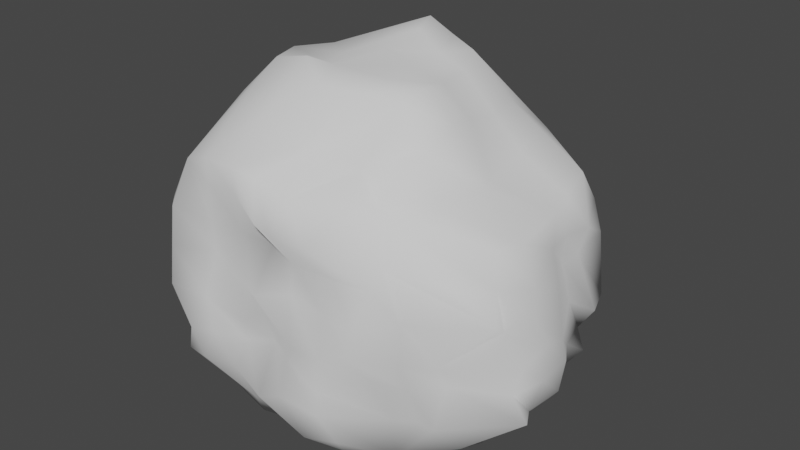 # Source: leaves.blend  (saved by Blender 2.83.18; exported with 4.5.12 LTS)
import bpy
from mathutils import Matrix  # noqa: F401  (used for matrix-valued properties, if any)

bpy.ops.wm.read_factory_settings(use_empty=True)
scene = bpy.context.scene
scene.name = 'Scene'

# ---- world
world_world = bpy.data.worlds.new('World'); scene.world = world_world
world_world.use_nodes = True; world_world.node_tree.nodes.clear()
_N = world_world.node_tree.nodes; _L = world_world.node_tree.links
n0 = _N.new('ShaderNodeOutputWorld'); n0.name = 'World Output'; n0.location = (300, 300)
n1 = _N.new('ShaderNodeBackground'); n1.name = 'Background'; n1.location = (10, 300)
n1.inputs[0].default_value = (0.05088, 0.05088, 0.05088, 1.0)
_L.new(n1.outputs[0], n0.inputs[0])
n0.is_active_output = True
world_world.color = (0.05088, 0.05088, 0.05088)
world_world.use_sun_shadow = False
world_world.sun_shadow_jitter_overblur = 0.0

# ---- meshes
me_cube = bpy.data.meshes.new('Cube')
me_cube.from_pydata([(-0.405, -0.4004, -0.371), (-0.4103, -0.4988, 0.4338), (-0.3782, 0.3658, -0.4394), (-0.4952, 0.4386, 0.4123), (0.3841, -0.3861, -0.4512), (0.3834, -0.462, 0.4821), (0.3958, 0.4332, -0.4988), (0.3838, 0.4115, 0.4631), (-0.4615, -0.01006, -0.4371), (-0.4911, -0.4458, -0.02275), (-0.4752, -0.0646, 0.476), (-0.4526, 0.4665, -0.04384), (-0.02848, 0.4982, -0.5002), (0.01927, 0.4484, 0.5207), (0.4689, 0.5378, -0.03564), (0.5064, -0.03199, -0.4823), (0.491, -0.04963, 0.4602), (0.4901, -0.5087, 0.02032), (-0.05698, -0.4601, -0.4587), (-0.03819, -0.5511, 0.4922), (0.024, 0.00505, 0.7709), (-0.03514, 0.007956, -0.5493), (-0.009923, -0.5733, 0.0374), (0.7499, -0.004054, -0.03388), (0.02063, 0.6296, 0.001868), (-0.6606, -0.01238, 0.03868), (-0.4521, -0.2496, -0.4177), (-0.4758, -0.5149, 0.2885), (-0.5088, 0.2896, 0.4866), (-0.4353, 0.448, -0.2799), (-0.2509, 0.4252, -0.4639), (0.2049, 0.4389, 0.4871), (0.4882, 0.4872, -0.3296), (0.5001, 0.2883, -0.4757), (0.4745, -0.2907, 0.4498), (0.4964, -0.4252, -0.2323), (0.2583, -0.508, -0.4152), (-0.2938, -0.5205, 0.4749), (-0.4079, 0.2171, -0.4832), (-0.4973, -0.4661, -0.2581), (-0.4521, -0.2646, 0.5129), (-0.4858, 0.4579, 0.2569), (0.2754, 0.447, -0.5487), (-0.2313, 0.5004, 0.4862), (0.5237, 0.4494, 0.2957), (0.5177, -0.2563, -0.4366), (0.4416, 0.2852, 0.508), (0.4352, -0.5073, 0.3201), (-0.2518, -0.4699, -0.4313), (0.3083, -0.4972, 0.4974), (0.0121, -0.3103, 0.7337), (0.0003428, 0.2514, 0.8178), (0.2689, -0.01955, 0.7129), (-0.2037, -0.005785, 0.7456), (0.01253, -0.1757, -0.5095), (-0.0136, 0.2024, -0.466), (-0.2271, -0.04477, -0.5144), (0.1897, 0.02012, -0.4882), (-0.2774, -0.5779, -0.00691), (0.2373, -0.5929, -0.02882), (-0.008855, -0.6189, -0.2628), (0.04547, -0.5617, 0.298), (0.7581, -0.2487, -0.01894), (0.7147, 0.2534, -0.06139), (0.7631, -0.02891, -0.2121), (0.6632, 0.04181, 0.2465), (0.2503, 0.662, 0.001819), (-0.2266, 0.5938, -0.0148), (0.03984, 0.6535, -0.2408), (0.03782, 0.626, 0.2365), (-0.5686, 0.2861, -0.03837), (-0.6202, -0.278, -0.04312), (-0.5793, 0.02489, -0.2454), (-0.6042, -0.05368, 0.2566), (-0.599, -0.2488, 0.2803), (-0.655, -0.1734, -0.2356), (-0.5803, 0.2328, -0.253), (-0.2658, 0.5724, 0.2898), (-0.2987, 0.5009, -0.2455), (0.2479, 0.6188, -0.2676), (0.6872, 0.2158, 0.2582), (0.6941, 0.235, -0.2186), (0.7787, -0.2302, -0.222), (0.2869, -0.5599, 0.2568), (0.2511, -0.6156, -0.2203), (-0.2876, -0.5988, -0.2391), (0.2437, 0.2876, -0.5463), (-0.1884, 0.1922, -0.4816), (-0.2295, -0.2912, -0.4634), (-0.2296, 0.2791, 0.639), (0.1937, 0.233, 0.7448), (0.2762, -0.2306, 0.7136), (-0.264, -0.2156, 0.7375), (0.2155, -0.2464, -0.5127), (-0.2477, -0.5533, 0.2732), (0.6921, -0.3006, 0.254), (0.2537, 0.5787, 0.2514), (-0.6274, 0.2294, 0.2098), (-0.4966, 0.08525, -0.417), (-0.4918, -0.467, -0.1769), (-0.4966, -0.1702, 0.5142), (-0.4383, 0.4627, 0.15), (0.07956, 0.4621, -0.4752), (-0.08097, 0.4713, 0.518), (0.4407, 0.4872, 0.1213), (0.5061, -0.07264, -0.5217), (0.4796, 0.1083, 0.504), (0.4896, -0.4959, 0.1526), (-0.1468, -0.4767, -0.4628), (0.08064, -0.5296, 0.4473), (0.04938, -0.4108, 0.5752), (0.03036, 0.1538, 0.8001), (0.371, -0.011, 0.6165), (-0.1394, -0.02731, 0.7319), (0.0001057, -0.4124, -0.4787), (0.009018, 0.0654, -0.5358), (-0.3267, 0.01043, -0.4956), (0.08393, -0.02221, -0.5295), (-0.4223, -0.6045, 0.004874), (0.1322, -0.5948, -0.03203), (-0.02571, -0.483, -0.3854), (-0.02197, -0.5997, 0.107), (0.5445, -0.3916, -0.03379), (0.6801, 0.1393, 0.009961), (0.6708, -0.01577, -0.3341), (0.7205, -0.005325, 0.1596), (0.3763, 0.5528, 0.02884), (-0.142, 0.639, 0.01709), (0.02637, 0.5782, -0.3758), (-0.006717, 0.6249, 0.09587), (-0.5456, 0.3357, -0.01067), (-0.6556, -0.1082, -0.006165), (-0.4629, 0.02487, -0.4202), (-0.6707, -0.02177, 0.09652), (-0.4845, -0.1073, -0.4839), (-0.4631, -0.4936, 0.1334), (-0.4483, 0.1635, 0.4909), (-0.4613, 0.5, -0.1707), (-0.1436, 0.4786, -0.5172), (0.0862, 0.4657, 0.489), (0.48, 0.513, -0.1834), (0.521, 0.1414, -0.5023), (0.5225, -0.114, 0.4605), (0.4978, -0.4692, -0.08882), (0.048, -0.4628, -0.4753), (-0.1257, -0.5596, 0.5016), (-0.02431, -0.1958, 0.7584), (-0.008175, 0.3276, 0.7611), (0.1506, -0.01319, 0.7365), (-0.391, 0.03506, 0.5709), (0.05552, -0.1025, -0.4909), (-0.03193, 0.3367, -0.4883), (-0.1057, -0.03865, -0.5076), (0.3807, 0.001138, -0.5382), (-0.09961, -0.5811, -0.02546), (0.3442, -0.5817, 0.01183), (-0.002413, -0.539, -0.08621), (0.02046, -0.6164, 0.3755), (0.7581, -0.1016, 0.002988), (0.6723, 0.3681, -0.06141), (0.7687, -0.004326, -0.1047), (0.6569, 0.05226, 0.3593), (0.1174, 0.6722, -0.005087), (-0.4036, 0.5169, -0.065), (0.04156, 0.6323, -0.117), (0.01809, 0.5071, 0.384), (-0.6194, 0.1741, 0.01015), (-0.5926, -0.3319, 0.01364), (-0.6436, 0.02751, -0.06413), (-0.6266, 0.01396, 0.3234), (-0.5778, -0.1381, 0.299), (-0.5095, -0.4334, 0.2581), (-0.6248, -0.2194, 0.1661), (-0.5249, -0.2595, 0.3999), (-0.658, -0.1116, -0.2573), (-0.6063, -0.3362, -0.1964), (-0.512, -0.2235, -0.3302), (-0.657, -0.2213, -0.1035), (-0.5322, 0.3189, -0.2825), (-0.5968, 0.06004, -0.2192), (-0.4783, 0.245, -0.4014), (-0.5779, 0.2401, -0.1371), (-0.1332, 0.6206, 0.2442), (-0.4318, 0.5149, 0.256), (-0.2242, 0.5537, 0.1454), (-0.2632, 0.516, 0.4258), (-0.1011, 0.6285, -0.2603), (-0.4147, 0.4924, -0.2567), (-0.2287, 0.4599, -0.4143), (-0.3043, 0.5418, -0.1098), (0.3751, 0.5167, -0.3025), (0.1319, 0.6309, -0.2481), (0.2628, 0.5074, -0.4663), (0.2378, 0.6204, -0.1291), (0.6631, 0.1218, 0.2605), (0.6028, 0.3864, 0.2735), (0.6729, 0.1847, 0.171), (0.6166, 0.2716, 0.4143), (0.6626, 0.1475, -0.2579), (0.5164, 0.3621, -0.3061), (0.4937, 0.2554, -0.3963), (0.6482, 0.2668, -0.1592), (0.5337, -0.3854, -0.2719), (0.7503, -0.1786, -0.2107), (0.5633, -0.2753, -0.3949), (0.7479, -0.2734, -0.101), (0.1019, -0.5453, 0.2389), (0.4276, -0.5555, 0.2673), (0.2449, -0.5601, 0.1129), (0.2155, -0.6108, 0.3598), (0.08772, -0.6165, -0.2196), (0.4087, -0.4423, -0.2595), (0.263, -0.5422, -0.3624), (0.2478, -0.6105, -0.1348), (-0.3886, -0.58, -0.249), (-0.1658, -0.5782, -0.2301), (-0.2574, -0.4823, -0.4019), (-0.2357, -0.5985, -0.1114), (0.2333, 0.1559, -0.4722), (0.2051, 0.3905, -0.5506), (0.09244, 0.2785, -0.5104), (0.3959, 0.2025, -0.5191), (-0.1919, 0.08235, -0.5067), (-0.2042, 0.3246, -0.5191), (-0.3398, 0.2957, -0.4441), (-0.1363, 0.2842, -0.4869), (-0.3094, -0.4202, -0.429), (-0.2237, -0.08063, -0.5117), (-0.325, -0.2569, -0.4231), (-0.09919, -0.2827, -0.5206), (-0.2933, 0.1626, 0.6331), (-0.2338, 0.3998, 0.5734), (-0.109, 0.2303, 0.7723), (-0.405, 0.2882, 0.5645), (0.2418, 0.1239, 0.7105), (0.199, 0.3594, 0.6117), (0.3359, 0.2481, 0.6046), (0.08102, 0.2698, 0.7667), (0.2403, -0.3799, 0.5403), (0.2994, -0.1325, 0.7418), (0.3915, -0.2795, 0.6088), (0.1435, -0.2829, 0.7244), (-0.2821, -0.4168, 0.5786), (-0.2783, -0.1197, 0.7457), (-0.1415, -0.1988, 0.7628), (-0.3914, -0.2509, 0.6036), (0.2639, -0.4164, -0.4688), (0.2152, -0.1264, -0.4742), (0.126, -0.1877, -0.4867), (0.4066, -0.225, -0.5058), (-0.4226, -0.5697, 0.2839), (-0.09794, -0.5546, 0.2862), (-0.2433, -0.5507, 0.166), (-0.2483, -0.5568, 0.4123), (0.6104, -0.4164, 0.2752), (0.7283, -0.1448, 0.2068), (0.7001, -0.264, 0.09941), (0.641, -0.2392, 0.3478), (0.3636, 0.5035, 0.3065), (0.1628, 0.6066, 0.2342), (0.2868, 0.6166, 0.1492), (0.1864, 0.5552, 0.4234), (-0.5602, 0.3929, 0.2226), (-0.5811, 0.08138, 0.224), (-0.6304, 0.2413, 0.07413), (-0.607, 0.2779, 0.3538), (-0.5717, 0.1803, 0.3528), (-0.6342, 0.09603, 0.1497), (-0.5642, 0.3924, 0.1014), (0.1412, 0.5759, 0.4175), (0.1558, 0.655, 0.09766), (0.3592, 0.4943, 0.1637), (0.6705, -0.1522, 0.3353), (0.7419, -0.1624, 0.1102), (0.7261, -0.3348, 0.1555), (-0.1004, -0.5793, 0.4269), (-0.17, -0.5527, 0.1293), (-0.4184, -0.5903, 0.1483), (0.3764, -0.04715, -0.5252), (0.09832, -0.1469, -0.4802), (0.1211, -0.3391, -0.5209), (-0.3925, -0.08397, 0.5893), (-0.1224, -0.1244, 0.7243), (-0.1241, -0.3979, 0.6376), (0.1651, -0.159, 0.7444), (0.4048, -0.1291, 0.6409), (0.07629, 0.3803, 0.6385), (0.3715, 0.1163, 0.5966), (-0.1103, 0.3253, 0.7331), (-0.1186, 0.1287, 0.7743), (-0.1112, -0.1648, -0.513), (-0.3024, -0.1019, -0.4752), (-0.146, 0.3858, -0.5326), (-0.362, 0.1276, -0.4383), (0.07871, 0.3894, -0.4792), (0.1362, 0.1078, -0.5269), (-0.1211, -0.558, -0.1134), (-0.1425, -0.5121, -0.3878), (0.378, -0.4988, -0.1029), (0.1118, -0.54, -0.4154), (0.3607, -0.57, 0.115), (0.09795, -0.5544, 0.132), (0.7696, -0.1394, -0.1127), (0.5574, -0.1876, -0.4006), (0.4834, 0.3557, -0.1905), (0.5787, 0.0983, -0.3529), (0.6508, 0.3631, 0.1721), (0.6527, 0.1273, 0.1409), (0.1257, 0.6285, -0.1146), (0.0969, 0.558, -0.387), (-0.4203, 0.5416, -0.1104), (-0.0664, 0.5176, -0.4281), (-0.3483, 0.5662, 0.1079), (-0.1589, 0.6243, 0.1047), (-0.643, 0.1548, -0.08838), (-0.5263, 0.05524, -0.3404), (-0.6199, -0.3282, -0.08309), (-0.4895, -0.09194, -0.4104), (-0.5652, -0.4092, 0.08838), (-0.6, -0.1495, 0.09227), (-0.5999, -0.1094, 0.3342), (-0.6245, -0.1417, -0.1012), (-0.5117, 0.3347, -0.1606), (-0.09681, 0.4872, 0.4065), (-0.1373, 0.6382, -0.1126), (0.3724, 0.5253, -0.1232), (0.6388, 0.1455, 0.3834), (0.7201, 0.07481, -0.1028), (0.5609, -0.3681, -0.1034), (0.07416, -0.6093, 0.3542), (0.07244, -0.5615, -0.1008), (-0.347, -0.6005, -0.1408), (0.4144, 0.1296, -0.4706), (-0.1089, 0.1501, -0.4881), (-0.157, -0.4256, -0.4671), (-0.3371, 0.1365, 0.5638), (0.1228, 0.1416, 0.7439), (0.05842, -0.4254, 0.5608)], [], [(337, 110, 19, 109), (336, 111, 20, 148), (335, 136, 10, 149), (334, 114, 18, 108), (333, 115, 21, 152), (332, 141, 15, 153), (331, 118, 9, 99), (330, 119, 22, 156), (329, 109, 19, 157), (328, 122, 17, 143), (327, 123, 23, 160), (326, 106, 16, 161), (325, 126, 14, 140), (324, 127, 24, 164), (323, 103, 13, 165), (322, 130, 11, 137), (321, 131, 25, 168), (320, 100, 10, 169), (319, 170, 73, 133), (318, 171, 74, 172), (1, 40, 173), (317, 174, 72, 132), (0, 175, 75, 176), (316, 167, 71, 177), (2, 178, 29), (315, 179, 76, 180), (314, 166, 70, 181), (313, 182, 69, 129), (312, 183, 77, 184), (3, 43, 185), (311, 186, 68, 128), (2, 187, 78, 188), (310, 163, 67, 189), (6, 190, 32), (309, 191, 79, 192), (308, 162, 66, 193), (307, 194, 65, 125), (306, 195, 80, 196), (7, 46, 197), (305, 198, 64, 124), (6, 199, 81, 200), (304, 159, 63, 201), (4, 202, 35), (303, 203, 82, 204), (302, 158, 62, 205), (301, 206, 61, 121), (300, 207, 83, 208), (5, 49, 209), (299, 210, 60, 120), (4, 211, 84, 212), (298, 155, 59, 213), (0, 214, 39), (297, 215, 85, 216), (296, 154, 58, 217), (295, 218, 57, 117), (294, 219, 86, 220), (6, 33, 221), (293, 222, 56, 116), (2, 223, 87, 224), (292, 151, 55, 225), (0, 226, 48), (291, 227, 88, 228), (290, 150, 54, 229), (289, 230, 53, 113), (288, 231, 89, 232), (3, 28, 233), (287, 234, 52, 112), (7, 235, 90, 236), (286, 147, 51, 237), (5, 238, 49), (285, 239, 91, 240), (284, 146, 50, 241), (283, 242, 37, 145), (282, 243, 92, 244), (281, 100, 40, 245), (280, 246, 36, 144), (279, 247, 93, 248), (278, 105, 45, 249), (277, 250, 27, 135), (276, 251, 94, 252), (275, 145, 37, 253), (274, 254, 47, 107), (273, 255, 95, 256), (272, 142, 34, 257), (271, 258, 44, 104), (270, 259, 96, 260), (269, 139, 31, 261), (268, 262, 41, 101), (267, 263, 97, 264), (266, 136, 28, 265), (263, 266, 265, 97), (73, 169, 266, 263), (169, 10, 136, 266), (166, 267, 264, 70), (25, 133, 267, 166), (133, 73, 263, 267), (130, 268, 101, 11), (70, 264, 268, 130), (264, 97, 262, 268), (259, 269, 261, 96), (69, 165, 269, 259), (165, 13, 139, 269), (162, 270, 260, 66), (24, 129, 270, 162), (129, 69, 259, 270), (126, 271, 104, 14), (66, 260, 271, 126), (260, 96, 258, 271), (255, 272, 257, 95), (65, 161, 272, 255), (161, 16, 142, 272), (158, 273, 256, 62), (23, 125, 273, 158), (125, 65, 255, 273), (122, 274, 107, 17), (62, 256, 274, 122), (256, 95, 254, 274), (251, 275, 253, 94), (61, 157, 275, 251), (157, 19, 145, 275), (154, 276, 252, 58), (22, 121, 276, 154), (121, 61, 251, 276), (118, 277, 135, 9), (58, 252, 277, 118), (252, 94, 250, 277), (247, 278, 249, 93), (57, 153, 278, 247), (153, 15, 105, 278), (150, 279, 248, 54), (21, 117, 279, 150), (117, 57, 247, 279), (114, 280, 144, 18), (54, 248, 280, 114), (248, 93, 246, 280), (243, 281, 245, 92), (53, 149, 281, 243), (149, 10, 100, 281), (146, 282, 244, 50), (20, 113, 282, 146), (113, 53, 243, 282), (110, 283, 145, 19), (50, 244, 283, 110), (244, 92, 242, 283), (239, 284, 241, 91), (52, 148, 284, 239), (148, 20, 146, 284), (142, 285, 240, 34), (16, 112, 285, 142), (112, 52, 239, 285), (34, 240, 5), (240, 91, 238, 5), (235, 286, 237, 90), (31, 139, 286, 235), (139, 13, 147, 286), (7, 236, 46), (7, 31, 235), (106, 287, 112, 16), (46, 236, 287, 106), (236, 90, 234, 287), (231, 3, 233, 89), (43, 3, 231), (147, 288, 232, 51), (13, 103, 288, 147), (103, 43, 231, 288), (111, 289, 113, 20), (51, 232, 289, 111), (232, 89, 230, 289), (227, 290, 229, 88), (56, 152, 290, 227), (152, 21, 150, 290), (134, 291, 228, 26), (8, 116, 291, 134), (116, 56, 227, 291), (26, 228, 0), (228, 88, 226, 0), (223, 292, 225, 87), (30, 138, 292, 223), (138, 12, 151, 292), (2, 224, 38), (2, 30, 223), (98, 293, 116, 8), (38, 224, 293, 98), (224, 87, 222, 293), (219, 6, 221, 86), (42, 6, 219), (151, 294, 220, 55), (12, 102, 294, 151), (102, 42, 219, 294), (115, 295, 117, 21), (55, 220, 295, 115), (220, 86, 218, 295), (215, 296, 217, 85), (60, 156, 296, 215), (156, 22, 154, 296), (108, 297, 216, 48), (18, 120, 297, 108), (120, 60, 215, 297), (48, 216, 0), (216, 85, 214, 0), (211, 298, 213, 84), (35, 143, 298, 211), (143, 17, 155, 298), (4, 212, 36), (4, 35, 211), (144, 299, 120, 18), (36, 212, 299, 144), (212, 84, 210, 299), (207, 5, 209, 83), (47, 5, 207), (155, 300, 208, 59), (17, 107, 300, 155), (107, 47, 207, 300), (119, 301, 121, 22), (59, 208, 301, 119), (208, 83, 206, 301), (203, 302, 205, 82), (64, 160, 302, 203), (160, 23, 158, 302), (105, 303, 204, 45), (15, 124, 303, 105), (124, 64, 203, 303), (45, 204, 4), (204, 82, 202, 4), (199, 304, 201, 81), (32, 140, 304, 199), (140, 14, 159, 304), (6, 200, 33), (6, 32, 199), (141, 305, 124, 15), (33, 200, 305, 141), (200, 81, 198, 305), (195, 7, 197, 80), (44, 7, 195), (159, 306, 196, 63), (14, 104, 306, 159), (104, 44, 195, 306), (123, 307, 125, 23), (63, 196, 307, 123), (196, 80, 194, 307), (191, 308, 193, 79), (68, 164, 308, 191), (164, 24, 162, 308), (102, 309, 192, 42), (12, 128, 309, 102), (128, 68, 191, 309), (42, 192, 6), (192, 79, 190, 6), (187, 310, 189, 78), (29, 137, 310, 187), (137, 11, 163, 310), (2, 188, 30), (2, 29, 187), (138, 311, 128, 12), (30, 188, 311, 138), (188, 78, 186, 311), (183, 3, 185, 77), (41, 3, 183), (163, 312, 184, 67), (11, 101, 312, 163), (101, 41, 183, 312), (127, 313, 129, 24), (67, 184, 313, 127), (184, 77, 182, 313), (179, 314, 181, 76), (72, 168, 314, 179), (168, 25, 166, 314), (98, 315, 180, 38), (8, 132, 315, 98), (132, 72, 179, 315), (38, 180, 2), (180, 76, 178, 2), (175, 316, 177, 75), (39, 99, 316, 175), (99, 9, 167, 316), (0, 176, 26), (0, 39, 175), (134, 317, 132, 8), (26, 176, 317, 134), (176, 75, 174, 317), (171, 1, 173, 74), (27, 1, 171), (167, 318, 172, 71), (9, 135, 318, 167), (135, 27, 171, 318), (131, 319, 133, 25), (71, 172, 319, 131), (172, 74, 170, 319), (170, 320, 169, 73), (74, 173, 320, 170), (173, 40, 100, 320), (174, 321, 168, 72), (75, 177, 321, 174), (177, 71, 131, 321), (178, 322, 137, 29), (76, 181, 322, 178), (181, 70, 130, 322), (182, 323, 165, 69), (77, 185, 323, 182), (185, 43, 103, 323), (186, 324, 164, 68), (78, 189, 324, 186), (189, 67, 127, 324), (190, 325, 140, 32), (79, 193, 325, 190), (193, 66, 126, 325), (194, 326, 161, 65), (80, 197, 326, 194), (197, 46, 106, 326), (198, 327, 160, 64), (81, 201, 327, 198), (201, 63, 123, 327), (202, 328, 143, 35), (82, 205, 328, 202), (205, 62, 122, 328), (206, 329, 157, 61), (83, 209, 329, 206), (209, 49, 109, 329), (210, 330, 156, 60), (84, 213, 330, 210), (213, 59, 119, 330), (214, 331, 99, 39), (85, 217, 331, 214), (217, 58, 118, 331), (218, 332, 153, 57), (86, 221, 332, 218), (221, 33, 141, 332), (222, 333, 152, 56), (87, 225, 333, 222), (225, 55, 115, 333), (226, 334, 108, 48), (88, 229, 334, 226), (229, 54, 114, 334), (230, 335, 149, 53), (89, 233, 335, 230), (233, 28, 136, 335), (234, 336, 148, 52), (90, 237, 336, 234), (237, 51, 111, 336), (238, 337, 109, 49), (91, 241, 337, 238), (241, 50, 110, 337), (242, 1, 37), (92, 245, 1, 242), (245, 40, 1), (246, 4, 36), (93, 249, 4, 246), (249, 45, 4), (250, 1, 27), (94, 253, 1, 250), (253, 37, 1), (254, 5, 47), (95, 257, 5, 254), (257, 34, 5), (258, 7, 44), (96, 261, 7, 258), (261, 31, 7), (262, 3, 41), (97, 265, 3, 262), (265, 28, 3)])
me_cube.polygons.foreach_set('use_smooth', [True] * 360)
_uv = me_cube.uv_layers.new(name='UVMap')
_uv.uv.foreach_set('vector', [0.8086, 0.8982, 0.8364, 0.8982, 0.8364, 0.926, 0.8086, 0.926, 0.8086, 0.7869, 0.8364, 0.7869, 0.8364, 0.8147, 0.8086, 0.8147, 0.9199, 0.7869, 0.9477, 0.7869, 0.9477, 0.8147, 0.9199, 0.8147, 0.3621, 0.9137, 0.3899, 0.9137, 0.3899, 0.9415, 0.3621, 0.9415, 0.3621, 0.8024, 0.3899, 0.8024, 0.3899, 0.8302, 0.3621, 0.8302, 0.4734, 0.8024, 0.5012, 0.8024, 0.5012, 0.8302, 0.4734, 0.8302, 0.39, 0.9106, 0.4178, 0.9106, 0.4178, 0.9384, 0.39, 0.9384, 0.39, 0.7993, 0.4178, 0.7993, 0.4178, 0.8271, 0.39, 0.8271, 0.5013, 0.7993, 0.5291, 0.7993, 0.5291, 0.8271, 0.5013, 0.8271, 0.142, 0.9121, 0.1698, 0.9121, 0.1698, 0.9399, 0.142, 0.9399, 0.142, 0.8008, 0.1698, 0.8008, 0.1698, 0.8286, 0.142, 0.8286, 0.2533, 0.8008, 0.2811, 0.8008, 0.2811, 0.8286, 0.2533, 0.8286, 0.39, 0.9106, 0.4178, 0.9106, 0.4178, 0.9384, 0.39, 0.9384, 0.39, 0.7993, 0.4178, 0.7993, 0.4178, 0.8271, 0.39, 0.8271, 0.5013, 0.7993, 0.5291, 0.7993, 0.5291, 0.8271, 0.5013, 0.8271, 0.6055, 0.9059, 0.6333, 0.9059, 0.6333, 0.9337, 0.6055, 0.9337, 0.6055, 0.7946, 0.6333, 0.7946, 0.6333, 0.8224, 0.6055, 0.8224, 0.7168, 0.7946, 0.7446, 0.7946, 0.7446, 0.8224, 0.7168, 0.8224, 0.6611, 0.7946, 0.689, 0.7946, 0.689, 0.8224, 0.6611, 0.8224, 0.6611, 0.739, 0.689, 0.739, 0.689, 0.7668, 0.6611, 0.7668, 0.7446, 0.739, 0.7446, 0.7668, 0.7168, 0.7668, 0.5498, 0.7946, 0.5777, 0.7946, 0.5777, 0.8224, 0.5498, 0.8224, 0.5498, 0.739, 0.5777, 0.739, 0.5777, 0.7668, 0.5498, 0.7668, 0.6055, 0.739, 0.6333, 0.739, 0.6333, 0.7668, 0.6055, 0.7668, 0.5498, 0.9059, 0.5777, 0.9059, 0.5777, 0.9337, 0.5498, 0.8503, 0.5777, 0.8503, 0.5777, 0.8781, 0.5498, 0.8781, 0.6055, 0.8503, 0.6333, 0.8503, 0.6333, 0.8781, 0.6055, 0.8781, 0.4457, 0.7993, 0.4735, 0.7993, 0.4735, 0.8271, 0.4457, 0.8271, 0.4457, 0.7436, 0.4735, 0.7436, 0.4735, 0.7714, 0.4457, 0.7714, 0.5291, 0.7436, 0.5291, 0.7714, 0.5013, 0.7714, 0.3344, 0.7993, 0.3622, 0.7993, 0.3622, 0.8271, 0.3344, 0.8271, 0.3344, 0.7436, 0.3622, 0.7436, 0.3622, 0.7714, 0.3344, 0.7714, 0.39, 0.7436, 0.4178, 0.7436, 0.4178, 0.7714, 0.39, 0.7714, 0.3344, 0.9106, 0.3622, 0.9106, 0.3622, 0.9384, 0.3344, 0.8549, 0.3622, 0.8549, 0.3622, 0.8827, 0.3344, 0.8827, 0.39, 0.8549, 0.4178, 0.8549, 0.4178, 0.8827, 0.39, 0.8827, 0.1976, 0.8008, 0.2255, 0.8008, 0.2255, 0.8286, 0.1976, 0.8286, 0.1976, 0.7452, 0.2255, 0.7452, 0.2255, 0.773, 0.1976, 0.773, 0.2811, 0.7452, 0.2811, 0.773, 0.2533, 0.773, 0.08633, 0.8008, 0.1142, 0.8008, 0.1142, 0.8286, 0.08633, 0.8286, 0.08633, 0.7452, 0.1142, 0.7452, 0.1142, 0.773, 0.08633, 0.773, 0.142, 0.7452, 0.1698, 0.7452, 0.1698, 0.773, 0.142, 0.773, 0.08633, 0.9121, 0.1142, 0.9121, 0.1142, 0.9399, 0.08633, 0.8565, 0.1142, 0.8565, 0.1142, 0.8843, 0.08633, 0.8843, 0.142, 0.8565, 0.1698, 0.8565, 0.1698, 0.8843, 0.142, 0.8843, 0.4457, 0.7993, 0.4735, 0.7993, 0.4735, 0.8271, 0.4457, 0.8271, 0.4457, 0.7436, 0.4735, 0.7436, 0.4735, 0.7714, 0.4457, 0.7714, 0.5291, 0.7436, 0.5291, 0.7714, 0.5013, 0.7714, 0.3344, 0.7993, 0.3622, 0.7993, 0.3622, 0.8271, 0.3344, 0.8271, 0.3344, 0.7436, 0.3622, 0.7436, 0.3622, 0.7714, 0.3344, 0.7714, 0.39, 0.7436, 0.4178, 0.7436, 0.4178, 0.7714, 0.39, 0.7714, 0.3344, 0.9106, 0.3622, 0.9106, 0.3622, 0.9384, 0.3344, 0.8549, 0.3622, 0.8549, 0.3622, 0.8827, 0.3344, 0.8827, 0.39, 0.8549, 0.4178, 0.8549, 0.4178, 0.8827, 0.39, 0.8827, 0.4178, 0.8024, 0.4456, 0.8024, 0.4456, 0.8302, 0.4178, 0.8302, 0.4178, 0.7467, 0.4456, 0.7467, 0.4456, 0.7745, 0.4178, 0.7745, 0.5012, 0.7467, 0.5012, 0.7745, 0.4734, 0.7745, 0.3065, 0.8024, 0.3343, 0.8024, 0.3343, 0.8302, 0.3065, 0.8302, 0.3065, 0.7467, 0.3343, 0.7467, 0.3343, 0.7745, 0.3065, 0.7745, 0.3621, 0.7467, 0.3899, 0.7467, 0.3899, 0.7745, 0.3621, 0.7745, 0.3065, 0.9137, 0.3343, 0.9137, 0.3343, 0.9415, 0.3065, 0.858, 0.3343, 0.858, 0.3343, 0.8858, 0.3065, 0.8858, 0.3621, 0.858, 0.3899, 0.858, 0.3899, 0.8858, 0.3621, 0.8858, 0.8642, 0.7869, 0.892, 0.7869, 0.892, 0.8147, 0.8642, 0.8147, 0.8642, 0.7312, 0.892, 0.7312, 0.892, 0.759, 0.8642, 0.759, 0.9477, 0.7312, 0.9477, 0.759, 0.9199, 0.759, 0.7529, 0.7869, 0.7807, 0.7869, 0.7807, 0.8147, 0.7529, 0.8147, 0.7529, 0.7312, 0.7807, 0.7312, 0.7807, 0.759, 0.7529, 0.759, 0.8086, 0.7312, 0.8364, 0.7312, 0.8364, 0.759, 0.8086, 0.759, 0.7529, 0.8982, 0.7807, 0.8982, 0.7807, 0.926, 0.7529, 0.8425, 0.7807, 0.8425, 0.7807, 0.8703, 0.7529, 0.8703, 0.8086, 0.8425, 0.8364, 0.8425, 0.8364, 0.8703, 0.8086, 0.8703, 0.8642, 0.8982, 0.892, 0.8982, 0.892, 0.926, 0.8642, 0.926, 0.8642, 0.8425, 0.892, 0.8425, 0.892, 0.8703, 0.8642, 0.8703, 0.9199, 0.8425, 0.9477, 0.8425, 0.9477, 0.8703, 0.9199, 0.8703, 0.4178, 0.9137, 0.4456, 0.9137, 0.4456, 0.9415, 0.4178, 0.9415, 0.4178, 0.858, 0.4456, 0.858, 0.4456, 0.8858, 0.4178, 0.8858, 0.4734, 0.858, 0.5012, 0.858, 0.5012, 0.8858, 0.4734, 0.8858, 0.4457, 0.9106, 0.4735, 0.9106, 0.4735, 0.9384, 0.4457, 0.9384, 0.4457, 0.8549, 0.4735, 0.8549, 0.4735, 0.8827, 0.4457, 0.8827, 0.5013, 0.8549, 0.5291, 0.8549, 0.5291, 0.8827, 0.5013, 0.8827, 0.1976, 0.9121, 0.2255, 0.9121, 0.2255, 0.9399, 0.1976, 0.9399, 0.1976, 0.8565, 0.2255, 0.8565, 0.2255, 0.8843, 0.1976, 0.8843, 0.2533, 0.8565, 0.2811, 0.8565, 0.2811, 0.8843, 0.2533, 0.8843, 0.4457, 0.9106, 0.4735, 0.9106, 0.4735, 0.9384, 0.4457, 0.9384, 0.4457, 0.8549, 0.4735, 0.8549, 0.4735, 0.8827, 0.4457, 0.8827, 0.5013, 0.8549, 0.5291, 0.8549, 0.5291, 0.8827, 0.5013, 0.8827, 0.6611, 0.9059, 0.689, 0.9059, 0.689, 0.9337, 0.6611, 0.9337, 0.6611, 0.8503, 0.689, 0.8503, 0.689, 0.8781, 0.6611, 0.8781, 0.7168, 0.8503, 0.7446, 0.8503, 0.7446, 0.8781, 0.7168, 0.8781, 0.689, 0.8503, 0.7168, 0.8503, 0.7168, 0.8781, 0.689, 0.8781, 0.689, 0.8224, 0.7168, 0.8224, 0.7168, 0.8503, 0.689, 0.8503, 0.7168, 0.8224, 0.7446, 0.8224, 0.7446, 0.8503, 0.7168, 0.8503, 0.6333, 0.8503, 0.6611, 0.8503, 0.6611, 0.8781, 0.6333, 0.8781, 0.6333, 0.8224, 0.6611, 0.8224, 0.6611, 0.8503, 0.6333, 0.8503, 0.6611, 0.8224, 0.689, 0.8224, 0.689, 0.8503, 0.6611, 0.8503, 0.6333, 0.9059, 0.6611, 0.9059, 0.6611, 0.9337, 0.6333, 0.9337, 0.6333, 0.8781, 0.6611, 0.8781, 0.6611, 0.9059, 0.6333, 0.9059, 0.6611, 0.8781, 0.689, 0.8781, 0.689, 0.9059, 0.6611, 0.9059, 0.4735, 0.8549, 0.5013, 0.8549, 0.5013, 0.8827, 0.4735, 0.8827, 0.4735, 0.8271, 0.5013, 0.8271, 0.5013, 0.8549, 0.4735, 0.8549, 0.5013, 0.8271, 0.5291, 0.8271, 0.5291, 0.8549, 0.5013, 0.8549, 0.4178, 0.8549, 0.4457, 0.8549, 0.4457, 0.8827, 0.4178, 0.8827, 0.4178, 0.8271, 0.4457, 0.8271, 0.4457, 0.8549, 0.4178, 0.8549, 0.4457, 0.8271, 0.4735, 0.8271, 0.4735, 0.8549, 0.4457, 0.8549, 0.4178, 0.9106, 0.4457, 0.9106, 0.4457, 0.9384, 0.4178, 0.9384, 0.4178, 0.8827, 0.4457, 0.8827, 0.4457, 0.9106, 0.4178, 0.9106, 0.4457, 0.8827, 0.4735, 0.8827, 0.4735, 0.9106, 0.4457, 0.9106, 0.2255, 0.8565, 0.2533, 0.8565, 0.2533, 0.8843, 0.2255, 0.8843, 0.2255, 0.8286, 0.2533, 0.8286, 0.2533, 0.8565, 0.2255, 0.8565, 0.2533, 0.8286, 0.2811, 0.8286, 0.2811, 0.8565, 0.2533, 0.8565, 0.1698, 0.8565, 0.1976, 0.8565, 0.1976, 0.8843, 0.1698, 0.8843, 0.1698, 0.8286, 0.1976, 0.8286, 0.1976, 0.8565, 0.1698, 0.8565, 0.1976, 0.8286, 0.2255, 0.8286, 0.2255, 0.8565, 0.1976, 0.8565, 0.1698, 0.9121, 0.1976, 0.9121, 0.1976, 0.9399, 0.1698, 0.9399, 0.1698, 0.8843, 0.1976, 0.8843, 0.1976, 0.9121, 0.1698, 0.9121, 0.1976, 0.8843, 0.2255, 0.8843, 0.2255, 0.9121, 0.1976, 0.9121, 0.4735, 0.8549, 0.5013, 0.8549, 0.5013, 0.8827, 0.4735, 0.8827, 0.4735, 0.8271, 0.5013, 0.8271, 0.5013, 0.8549, 0.4735, 0.8549, 0.5013, 0.8271, 0.5291, 0.8271, 0.5291, 0.8549, 0.5013, 0.8549, 0.4178, 0.8549, 0.4457, 0.8549, 0.4457, 0.8827, 0.4178, 0.8827, 0.4178, 0.8271, 0.4457, 0.8271, 0.4457, 0.8549, 0.4178, 0.8549, 0.4457, 0.8271, 0.4735, 0.8271, 0.4735, 0.8549, 0.4457, 0.8549, 0.4178, 0.9106, 0.4457, 0.9106, 0.4457, 0.9384, 0.4178, 0.9384, 0.4178, 0.8827, 0.4457, 0.8827, 0.4457, 0.9106, 0.4178, 0.9106, 0.4457, 0.8827, 0.4735, 0.8827, 0.4735, 0.9106, 0.4457, 0.9106, 0.4456, 0.858, 0.4734, 0.858, 0.4734, 0.8858, 0.4456, 0.8858, 0.4456, 0.8302, 0.4734, 0.8302, 0.4734, 0.858, 0.4456, 0.858, 0.4734, 0.8302, 0.5012, 0.8302, 0.5012, 0.858, 0.4734, 0.858, 0.3899, 0.858, 0.4178, 0.858, 0.4178, 0.8858, 0.3899, 0.8858, 0.3899, 0.8302, 0.4178, 0.8302, 0.4178, 0.858, 0.3899, 0.858, 0.4178, 0.8302, 0.4456, 0.8302, 0.4456, 0.858, 0.4178, 0.858, 0.3899, 0.9137, 0.4178, 0.9137, 0.4178, 0.9415, 0.3899, 0.9415, 0.3899, 0.8858, 0.4178, 0.8858, 0.4178, 0.9137, 0.3899, 0.9137, 0.4178, 0.8858, 0.4456, 0.8858, 0.4456, 0.9137, 0.4178, 0.9137, 0.892, 0.8425, 0.9199, 0.8425, 0.9199, 0.8703, 0.892, 0.8703, 0.892, 0.8147, 0.9199, 0.8147, 0.9199, 0.8425, 0.892, 0.8425, 0.9199, 0.8147, 0.9477, 0.8147, 0.9477, 0.8425, 0.9199, 0.8425, 0.8364, 0.8425, 0.8642, 0.8425, 0.8642, 0.8703, 0.8364, 0.8703, 0.8364, 0.8147, 0.8642, 0.8147, 0.8642, 0.8425, 0.8364, 0.8425, 0.8642, 0.8147, 0.892, 0.8147, 0.892, 0.8425, 0.8642, 0.8425, 0.8364, 0.8982, 0.8642, 0.8982, 0.8642, 0.926, 0.8364, 0.926, 0.8364, 0.8703, 0.8642, 0.8703, 0.8642, 0.8982, 0.8364, 0.8982, 0.8642, 0.8703, 0.892, 0.8703, 0.892, 0.8982, 0.8642, 0.8982, 0.7807, 0.8425, 0.8086, 0.8425, 0.8086, 0.8703, 0.7807, 0.8703, 0.7807, 0.8147, 0.8086, 0.8147, 0.8086, 0.8425, 0.7807, 0.8425, 0.8086, 0.8147, 0.8364, 0.8147, 0.8364, 0.8425, 0.8086, 0.8425, 0.7251, 0.8425, 0.7529, 0.8425, 0.7529, 0.8703, 0.7251, 0.8703, 0.7251, 0.8147, 0.7529, 0.8147, 0.7529, 0.8425, 0.7251, 0.8425, 0.7529, 0.8147, 0.7807, 0.8147, 0.7807, 0.8425, 0.7529, 0.8425, 0.7251, 0.8703, 0.7529, 0.8703, 0.7251, 0.8982, 0.7529, 0.8703, 0.7807, 0.8703, 0.7807, 0.8982, 0.7529, 0.8982, 0.7807, 0.7312, 0.8086, 0.7312, 0.8086, 0.759, 0.7807, 0.759, 0.7807, 0.7034, 0.8086, 0.7034, 0.8086, 0.7312, 0.7807, 0.7312, 0.8086, 0.7034, 0.8364, 0.7034, 0.8364, 0.7312, 0.8086, 0.7312, 0.7529, 0.7312, 0.7529, 0.759, 0.7251, 0.759, 0.7529, 0.7034, 0.7807, 0.7034, 0.7807, 0.7312, 0.7251, 0.7869, 0.7529, 0.7869, 0.7529, 0.8147, 0.7251, 0.8147, 0.7251, 0.759, 0.7529, 0.759, 0.7529, 0.7869, 0.7251, 0.7869, 0.7529, 0.759, 0.7807, 0.759, 0.7807, 0.7869, 0.7529, 0.7869, 0.892, 0.7312, 0.9199, 0.7312, 0.9199, 0.759, 0.892, 0.759, 0.892, 0.7034, 0.9199, 0.7312, 0.892, 0.7312, 0.8364, 0.7312, 0.8642, 0.7312, 0.8642, 0.759, 0.8364, 0.759, 0.8364, 0.7034, 0.8642, 0.7034, 0.8642, 0.7312, 0.8364, 0.7312, 0.8642, 0.7034, 0.892, 0.7034, 0.892, 0.7312, 0.8642, 0.7312, 0.8364, 0.7869, 0.8642, 0.7869, 0.8642, 0.8147, 0.8364, 0.8147, 0.8364, 0.759, 0.8642, 0.759, 0.8642, 0.7869, 0.8364, 0.7869, 0.8642, 0.759, 0.892, 0.759, 0.892, 0.7869, 0.8642, 0.7869, 0.3343, 0.858, 0.3621, 0.858, 0.3621, 0.8858, 0.3343, 0.8858, 0.3343, 0.8302, 0.3621, 0.8302, 0.3621, 0.858, 0.3343, 0.858, 0.3621, 0.8302, 0.3899, 0.8302, 0.3899, 0.858, 0.3621, 0.858, 0.2786, 0.858, 0.3065, 0.858, 0.3065, 0.8858, 0.2786, 0.8858, 0.2786, 0.8302, 0.3065, 0.8302, 0.3065, 0.858, 0.2786, 0.858, 0.3065, 0.8302, 0.3343, 0.8302, 0.3343, 0.858, 0.3065, 0.858, 0.2786, 0.8858, 0.3065, 0.8858, 0.2786, 0.9137, 0.3065, 0.8858, 0.3343, 0.8858, 0.3343, 0.9137, 0.3065, 0.9137, 0.3343, 0.7467, 0.3621, 0.7467, 0.3621, 0.7745, 0.3343, 0.7745, 0.3343, 0.7189, 0.3621, 0.7189, 0.3621, 0.7467, 0.3343, 0.7467, 0.3621, 0.7189, 0.3899, 0.7189, 0.3899, 0.7467, 0.3621, 0.7467, 0.3065, 0.7467, 0.3065, 0.7745, 0.2786, 0.7745, 0.3065, 0.7189, 0.3343, 0.7189, 0.3343, 0.7467, 0.2786, 0.8024, 0.3065, 0.8024, 0.3065, 0.8302, 0.2786, 0.8302, 0.2786, 0.7745, 0.3065, 0.7745, 0.3065, 0.8024, 0.2786, 0.8024, 0.3065, 0.7745, 0.3343, 0.7745, 0.3343, 0.8024, 0.3065, 0.8024, 0.4456, 0.7467, 0.4734, 0.7467, 0.4734, 0.7745, 0.4456, 0.7745, 0.4456, 0.7189, 0.4734, 0.7467, 0.4456, 0.7467, 0.3899, 0.7467, 0.4178, 0.7467, 0.4178, 0.7745, 0.3899, 0.7745, 0.3899, 0.7189, 0.4178, 0.7189, 0.4178, 0.7467, 0.3899, 0.7467, 0.4178, 0.7189, 0.4456, 0.7189, 0.4456, 0.7467, 0.4178, 0.7467, 0.3899, 0.8024, 0.4178, 0.8024, 0.4178, 0.8302, 0.3899, 0.8302, 0.3899, 0.7745, 0.4178, 0.7745, 0.4178, 0.8024, 0.3899, 0.8024, 0.4178, 0.7745, 0.4456, 0.7745, 0.4456, 0.8024, 0.4178, 0.8024, 0.3622, 0.8549, 0.39, 0.8549, 0.39, 0.8827, 0.3622, 0.8827, 0.3622, 0.8271, 0.39, 0.8271, 0.39, 0.8549, 0.3622, 0.8549, 0.39, 0.8271, 0.4178, 0.8271, 0.4178, 0.8549, 0.39, 0.8549, 0.3065, 0.8549, 0.3344, 0.8549, 0.3344, 0.8827, 0.3065, 0.8827, 0.3065, 0.8271, 0.3344, 0.8271, 0.3344, 0.8549, 0.3065, 0.8549, 0.3344, 0.8271, 0.3622, 0.8271, 0.3622, 0.8549, 0.3344, 0.8549, 0.3065, 0.8827, 0.3344, 0.8827, 0.3065, 0.9106, 0.3344, 0.8827, 0.3622, 0.8827, 0.3622, 0.9106, 0.3344, 0.9106, 0.3622, 0.7436, 0.39, 0.7436, 0.39, 0.7714, 0.3622, 0.7714, 0.3622, 0.7158, 0.39, 0.7158, 0.39, 0.7436, 0.3622, 0.7436, 0.39, 0.7158, 0.4178, 0.7158, 0.4178, 0.7436, 0.39, 0.7436, 0.3344, 0.7436, 0.3344, 0.7714, 0.3065, 0.7714, 0.3344, 0.7158, 0.3622, 0.7158, 0.3622, 0.7436, 0.3065, 0.7993, 0.3344, 0.7993, 0.3344, 0.8271, 0.3065, 0.8271, 0.3065, 0.7714, 0.3344, 0.7714, 0.3344, 0.7993, 0.3065, 0.7993, 0.3344, 0.7714, 0.3622, 0.7714, 0.3622, 0.7993, 0.3344, 0.7993, 0.4735, 0.7436, 0.5013, 0.7436, 0.5013, 0.7714, 0.4735, 0.7714, 0.4735, 0.7158, 0.5013, 0.7436, 0.4735, 0.7436, 0.4178, 0.7436, 0.4457, 0.7436, 0.4457, 0.7714, 0.4178, 0.7714, 0.4178, 0.7158, 0.4457, 0.7158, 0.4457, 0.7436, 0.4178, 0.7436, 0.4457, 0.7158, 0.4735, 0.7158, 0.4735, 0.7436, 0.4457, 0.7436, 0.4178, 0.7993, 0.4457, 0.7993, 0.4457, 0.8271, 0.4178, 0.8271, 0.4178, 0.7714, 0.4457, 0.7714, 0.4457, 0.7993, 0.4178, 0.7993, 0.4457, 0.7714, 0.4735, 0.7714, 0.4735, 0.7993, 0.4457, 0.7993, 0.1142, 0.8565, 0.142, 0.8565, 0.142, 0.8843, 0.1142, 0.8843, 0.1142, 0.8286, 0.142, 0.8286, 0.142, 0.8565, 0.1142, 0.8565, 0.142, 0.8286, 0.1698, 0.8286, 0.1698, 0.8565, 0.142, 0.8565, 0.0585, 0.8565, 0.08633, 0.8565, 0.08633, 0.8843, 0.0585, 0.8843, 0.0585, 0.8286, 0.08633, 0.8286, 0.08633, 0.8565, 0.0585, 0.8565, 0.08633, 0.8286, 0.1142, 0.8286, 0.1142, 0.8565, 0.08633, 0.8565, 0.0585, 0.8843, 0.08633, 0.8843, 0.0585, 0.9121, 0.08633, 0.8843, 0.1142, 0.8843, 0.1142, 0.9121, 0.08633, 0.9121, 0.1142, 0.7452, 0.142, 0.7452, 0.142, 0.773, 0.1142, 0.773, 0.1142, 0.7173, 0.142, 0.7173, 0.142, 0.7452, 0.1142, 0.7452, 0.142, 0.7173, 0.1698, 0.7173, 0.1698, 0.7452, 0.142, 0.7452, 0.08633, 0.7452, 0.08633, 0.773, 0.0585, 0.773, 0.08633, 0.7173, 0.1142, 0.7173, 0.1142, 0.7452, 0.0585, 0.8008, 0.08633, 0.8008, 0.08633, 0.8286, 0.0585, 0.8286, 0.0585, 0.773, 0.08633, 0.773, 0.08633, 0.8008, 0.0585, 0.8008, 0.08633, 0.773, 0.1142, 0.773, 0.1142, 0.8008, 0.08633, 0.8008, 0.2255, 0.7452, 0.2533, 0.7452, 0.2533, 0.773, 0.2255, 0.773, 0.2255, 0.7173, 0.2533, 0.7452, 0.2255, 0.7452, 0.1698, 0.7452, 0.1976, 0.7452, 0.1976, 0.773, 0.1698, 0.773, 0.1698, 0.7173, 0.1976, 0.7173, 0.1976, 0.7452, 0.1698, 0.7452, 0.1976, 0.7173, 0.2255, 0.7173, 0.2255, 0.7452, 0.1976, 0.7452, 0.1698, 0.8008, 0.1976, 0.8008, 0.1976, 0.8286, 0.1698, 0.8286, 0.1698, 0.773, 0.1976, 0.773, 0.1976, 0.8008, 0.1698, 0.8008, 0.1976, 0.773, 0.2255, 0.773, 0.2255, 0.8008, 0.1976, 0.8008, 0.3622, 0.8549, 0.39, 0.8549, 0.39, 0.8827, 0.3622, 0.8827, 0.3622, 0.8271, 0.39, 0.8271, 0.39, 0.8549, 0.3622, 0.8549, 0.39, 0.8271, 0.4178, 0.8271, 0.4178, 0.8549, 0.39, 0.8549, 0.3065, 0.8549, 0.3344, 0.8549, 0.3344, 0.8827, 0.3065, 0.8827, 0.3065, 0.8271, 0.3344, 0.8271, 0.3344, 0.8549, 0.3065, 0.8549, 0.3344, 0.8271, 0.3622, 0.8271, 0.3622, 0.8549, 0.3344, 0.8549, 0.3065, 0.8827, 0.3344, 0.8827, 0.3065, 0.9106, 0.3344, 0.8827, 0.3622, 0.8827, 0.3622, 0.9106, 0.3344, 0.9106, 0.3622, 0.7436, 0.39, 0.7436, 0.39, 0.7714, 0.3622, 0.7714, 0.3622, 0.7158, 0.39, 0.7158, 0.39, 0.7436, 0.3622, 0.7436, 0.39, 0.7158, 0.4178, 0.7158, 0.4178, 0.7436, 0.39, 0.7436, 0.3344, 0.7436, 0.3344, 0.7714, 0.3065, 0.7714, 0.3344, 0.7158, 0.3622, 0.7158, 0.3622, 0.7436, 0.3065, 0.7993, 0.3344, 0.7993, 0.3344, 0.8271, 0.3065, 0.8271, 0.3065, 0.7714, 0.3344, 0.7714, 0.3344, 0.7993, 0.3065, 0.7993, 0.3344, 0.7714, 0.3622, 0.7714, 0.3622, 0.7993, 0.3344, 0.7993, 0.4735, 0.7436, 0.5013, 0.7436, 0.5013, 0.7714, 0.4735, 0.7714, 0.4735, 0.7158, 0.5013, 0.7436, 0.4735, 0.7436, 0.4178, 0.7436, 0.4457, 0.7436, 0.4457, 0.7714, 0.4178, 0.7714, 0.4178, 0.7158, 0.4457, 0.7158, 0.4457, 0.7436, 0.4178, 0.7436, 0.4457, 0.7158, 0.4735, 0.7158, 0.4735, 0.7436, 0.4457, 0.7436, 0.4178, 0.7993, 0.4457, 0.7993, 0.4457, 0.8271, 0.4178, 0.8271, 0.4178, 0.7714, 0.4457, 0.7714, 0.4457, 0.7993, 0.4178, 0.7993, 0.4457, 0.7714, 0.4735, 0.7714, 0.4735, 0.7993, 0.4457, 0.7993, 0.5777, 0.8503, 0.6055, 0.8503, 0.6055, 0.8781, 0.5777, 0.8781, 0.5777, 0.8224, 0.6055, 0.8224, 0.6055, 0.8503, 0.5777, 0.8503, 0.6055, 0.8224, 0.6333, 0.8224, 0.6333, 0.8503, 0.6055, 0.8503, 0.522, 0.8503, 0.5498, 0.8503, 0.5498, 0.8781, 0.522, 0.8781, 0.522, 0.8224, 0.5498, 0.8224, 0.5498, 0.8503, 0.522, 0.8503, 0.5498, 0.8224, 0.5777, 0.8224, 0.5777, 0.8503, 0.5498, 0.8503, 0.522, 0.8781, 0.5498, 0.8781, 0.522, 0.9059, 0.5498, 0.8781, 0.5777, 0.8781, 0.5777, 0.9059, 0.5498, 0.9059, 0.5777, 0.739, 0.6055, 0.739, 0.6055, 0.7668, 0.5777, 0.7668, 0.5777, 0.7111, 0.6055, 0.7111, 0.6055, 0.739, 0.5777, 0.739, 0.6055, 0.7111, 0.6333, 0.7111, 0.6333, 0.739, 0.6055, 0.739, 0.5498, 0.739, 0.5498, 0.7668, 0.522, 0.7668, 0.5498, 0.7111, 0.5777, 0.7111, 0.5777, 0.739, 0.522, 0.7946, 0.5498, 0.7946, 0.5498, 0.8224, 0.522, 0.8224, 0.522, 0.7668, 0.5498, 0.7668, 0.5498, 0.7946, 0.522, 0.7946, 0.5498, 0.7668, 0.5777, 0.7668, 0.5777, 0.7946, 0.5498, 0.7946, 0.689, 0.739, 0.7168, 0.739, 0.7168, 0.7668, 0.689, 0.7668, 0.689, 0.7111, 0.7168, 0.739, 0.689, 0.739, 0.6333, 0.739, 0.6611, 0.739, 0.6611, 0.7668, 0.6333, 0.7668, 0.6333, 0.7111, 0.6611, 0.7111, 0.6611, 0.739, 0.6333, 0.739, 0.6611, 0.7111, 0.689, 0.7111, 0.689, 0.739, 0.6611, 0.739, 0.6333, 0.7946, 0.6611, 0.7946, 0.6611, 0.8224, 0.6333, 0.8224, 0.6333, 0.7668, 0.6611, 0.7668, 0.6611, 0.7946, 0.6333, 0.7946, 0.6611, 0.7668, 0.689, 0.7668, 0.689, 0.7946, 0.6611, 0.7946, 0.689, 0.7946, 0.7168, 0.7946, 0.7168, 0.8224, 0.689, 0.8224, 0.689, 0.7668, 0.7168, 0.7668, 0.7168, 0.7946, 0.689, 0.7946, 0.7168, 0.7668, 0.7446, 0.7668, 0.7446, 0.7946, 0.7168, 0.7946, 0.5777, 0.7946, 0.6055, 0.7946, 0.6055, 0.8224, 0.5777, 0.8224, 0.5777, 0.7668, 0.6055, 0.7668, 0.6055, 0.7946, 0.5777, 0.7946, 0.6055, 0.7668, 0.6333, 0.7668, 0.6333, 0.7946, 0.6055, 0.7946, 0.5777, 0.9059, 0.6055, 0.9059, 0.6055, 0.9337, 0.5777, 0.9337, 0.5777, 0.8781, 0.6055, 0.8781, 0.6055, 0.9059, 0.5777, 0.9059, 0.6055, 0.8781, 0.6333, 0.8781, 0.6333, 0.9059, 0.6055, 0.9059, 0.4735, 0.7993, 0.5013, 0.7993, 0.5013, 0.8271, 0.4735, 0.8271, 0.4735, 0.7714, 0.5013, 0.7714, 0.5013, 0.7993, 0.4735, 0.7993, 0.5013, 0.7714, 0.5291, 0.7714, 0.5291, 0.7993, 0.5013, 0.7993, 0.3622, 0.7993, 0.39, 0.7993, 0.39, 0.8271, 0.3622, 0.8271, 0.3622, 0.7714, 0.39, 0.7714, 0.39, 0.7993, 0.3622, 0.7993, 0.39, 0.7714, 0.4178, 0.7714, 0.4178, 0.7993, 0.39, 0.7993, 0.3622, 0.9106, 0.39, 0.9106, 0.39, 0.9384, 0.3622, 0.9384, 0.3622, 0.8827, 0.39, 0.8827, 0.39, 0.9106, 0.3622, 0.9106, 0.39, 0.8827, 0.4178, 0.8827, 0.4178, 0.9106, 0.39, 0.9106, 0.2255, 0.8008, 0.2533, 0.8008, 0.2533, 0.8286, 0.2255, 0.8286, 0.2255, 0.773, 0.2533, 0.773, 0.2533, 0.8008, 0.2255, 0.8008, 0.2533, 0.773, 0.2811, 0.773, 0.2811, 0.8008, 0.2533, 0.8008, 0.1142, 0.8008, 0.142, 0.8008, 0.142, 0.8286, 0.1142, 0.8286, 0.1142, 0.773, 0.142, 0.773, 0.142, 0.8008, 0.1142, 0.8008, 0.142, 0.773, 0.1698, 0.773, 0.1698, 0.8008, 0.142, 0.8008, 0.1142, 0.9121, 0.142, 0.9121, 0.142, 0.9399, 0.1142, 0.9399, 0.1142, 0.8843, 0.142, 0.8843, 0.142, 0.9121, 0.1142, 0.9121, 0.142, 0.8843, 0.1698, 0.8843, 0.1698, 0.9121, 0.142, 0.9121, 0.4735, 0.7993, 0.5013, 0.7993, 0.5013, 0.8271, 0.4735, 0.8271, 0.4735, 0.7714, 0.5013, 0.7714, 0.5013, 0.7993, 0.4735, 0.7993, 0.5013, 0.7714, 0.5291, 0.7714, 0.5291, 0.7993, 0.5013, 0.7993, 0.3622, 0.7993, 0.39, 0.7993, 0.39, 0.8271, 0.3622, 0.8271, 0.3622, 0.7714, 0.39, 0.7714, 0.39, 0.7993, 0.3622, 0.7993, 0.39, 0.7714, 0.4178, 0.7714, 0.4178, 0.7993, 0.39, 0.7993, 0.3622, 0.9106, 0.39, 0.9106, 0.39, 0.9384, 0.3622, 0.9384, 0.3622, 0.8827, 0.39, 0.8827, 0.39, 0.9106, 0.3622, 0.9106, 0.39, 0.8827, 0.4178, 0.8827, 0.4178, 0.9106, 0.39, 0.9106, 0.4456, 0.8024, 0.4734, 0.8024, 0.4734, 0.8302, 0.4456, 0.8302, 0.4456, 0.7745, 0.4734, 0.7745, 0.4734, 0.8024, 0.4456, 0.8024, 0.4734, 0.7745, 0.5012, 0.7745, 0.5012, 0.8024, 0.4734, 0.8024, 0.3343, 0.8024, 0.3621, 0.8024, 0.3621, 0.8302, 0.3343, 0.8302, 0.3343, 0.7745, 0.3621, 0.7745, 0.3621, 0.8024, 0.3343, 0.8024, 0.3621, 0.7745, 0.3899, 0.7745, 0.3899, 0.8024, 0.3621, 0.8024, 0.3343, 0.9137, 0.3621, 0.9137, 0.3621, 0.9415, 0.3343, 0.9415, 0.3343, 0.8858, 0.3621, 0.8858, 0.3621, 0.9137, 0.3343, 0.9137, 0.3621, 0.8858, 0.3899, 0.8858, 0.3899, 0.9137, 0.3621, 0.9137, 0.892, 0.7869, 0.9199, 0.7869, 0.9199, 0.8147, 0.892, 0.8147, 0.892, 0.759, 0.9199, 0.759, 0.9199, 0.7869, 0.892, 0.7869, 0.9199, 0.759, 0.9477, 0.759, 0.9477, 0.7869, 0.9199, 0.7869, 0.7807, 0.7869, 0.8086, 0.7869, 0.8086, 0.8147, 0.7807, 0.8147, 0.7807, 0.759, 0.8086, 0.759, 0.8086, 0.7869, 0.7807, 0.7869, 0.8086, 0.759, 0.8364, 0.759, 0.8364, 0.7869, 0.8086, 0.7869, 0.7807, 0.8982, 0.8086, 0.8982, 0.8086, 0.926, 0.7807, 0.926, 0.7807, 0.8703, 0.8086, 0.8703, 0.8086, 0.8982, 0.7807, 0.8982, 0.8086, 0.8703, 0.8364, 0.8703, 0.8364, 0.8982, 0.8086, 0.8982, 0.892, 0.8982, 0.9199, 0.926, 0.892, 0.926, 0.892, 0.8703, 0.9199, 0.8703, 0.9199, 0.8982, 0.892, 0.8982, 0.9199, 0.8703, 0.9477, 0.8703, 0.9199, 0.8982, 0.4456, 0.9137, 0.4734, 0.9415, 0.4456, 0.9415, 0.4456, 0.8858, 0.4734, 0.8858, 0.4734, 0.9137, 0.4456, 0.9137, 0.4734, 0.8858, 0.5012, 0.8858, 0.4734, 0.9137, 0.4735, 0.9106, 0.5013, 0.9384, 0.4735, 0.9384, 0.4735, 0.8827, 0.5013, 0.8827, 0.5013, 0.9106, 0.4735, 0.9106, 0.5013, 0.8827, 0.5291, 0.8827, 0.5013, 0.9106, 0.2255, 0.9121, 0.2533, 0.9399, 0.2255, 0.9399, 0.2255, 0.8843, 0.2533, 0.8843, 0.2533, 0.9121, 0.2255, 0.9121, 0.2533, 0.8843, 0.2811, 0.8843, 0.2533, 0.9121, 0.4735, 0.9106, 0.5013, 0.9384, 0.4735, 0.9384, 0.4735, 0.8827, 0.5013, 0.8827, 0.5013, 0.9106, 0.4735, 0.9106, 0.5013, 0.8827, 0.5291, 0.8827, 0.5013, 0.9106, 0.689, 0.9059, 0.7168, 0.9337, 0.689, 0.9337, 0.689, 0.8781, 0.7168, 0.8781, 0.7168, 0.9059, 0.689, 0.9059, 0.7168, 0.8781, 0.7446, 0.8781, 0.7168, 0.9059])
me_cube.use_remesh_fix_poles = True
me_cube.use_remesh_preserve_attributes = False
me_cube.use_mirror_vertex_groups = False
me_cube.update()

# ---- objects
ob_cube = bpy.data.objects.new('Cube', me_cube)

# ---- transforms, parenting, visibility, modifiers, constraints
ob_cube.location = (0.0, 0.0, 0.5)
ob_cube.lineart.crease_threshold = 0.0

# ---- collection membership
scene.collection.objects.link(ob_cube)

# ---- scene / render settings (as saved in the file)
scene.frame_start = 1; scene.frame_end = 250; scene.frame_set(1)
scene.render.engine = 'BLENDER_EEVEE_NEXT'
scene.cycles.use_denoising = False
scene.cycles.samples = 128
scene.cycles.sampling_pattern = 'TABULATED_SOBOL'
scene.cycles.use_adaptive_sampling = False
scene.cycles.use_light_tree = False
scene.view_settings.view_transform = 'Filmic'
bpy.context.view_layer.update()

# ---- added for rendering (the .blend has no active camera and no usable light): camera, sun
cam_auto = bpy.data.cameras.new('AutoCamera')
cam_auto.lens = 50.0
cam_auto.sensor_width = 36.0
cam_auto.clip_end = 1000.0
ob_auto_camera = bpy.data.objects.new('AutoCamera', cam_auto)
scene.collection.objects.link(ob_auto_camera)
ob_auto_camera.location = (2.25129, -2.61007, 2.39142)
ob_auto_camera.rotation_euler = (1.09748, -7.21219e-08, 0.694738)
scene.camera = ob_auto_camera
light_auto_sun = bpy.data.lights.new('AutoSun', 'SUN')
light_auto_sun.energy = 3.0
light_auto_sun.angle = 0.0523599
ob_auto_sun = bpy.data.objects.new('AutoSun', light_auto_sun)
scene.collection.objects.link(ob_auto_sun)
ob_auto_sun.rotation_euler = (0.872665, 0.174533, 0.523599)
bpy.context.view_layer.update()
